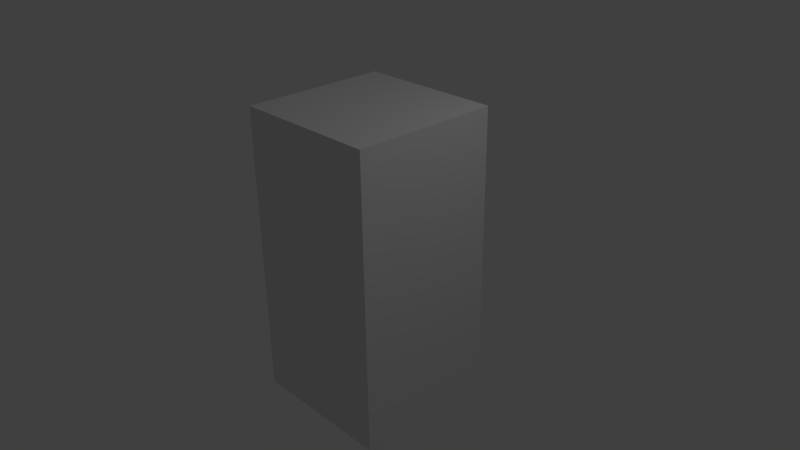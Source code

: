 # Source: Rect.blend  (saved by Blender 2.76.0; exported with 4.5.12 LTS)
import bpy
from mathutils import Matrix  # noqa: F401  (used for matrix-valued properties, if any)

bpy.ops.wm.read_factory_settings(use_empty=True)
scene = bpy.context.scene
scene.name = 'Scene'

# ---- collections
col_collection_1 = bpy.data.collections.new('Collection 1'); scene.collection.children.link(col_collection_1)

# ---- materials (node trees are filled in below, after node groups)
mat_material = bpy.data.materials.new('Material')
mat_material.alpha_threshold = 0.0
mat_material.use_transparent_shadow = False
mat_material.roughness = 0.5
mat_material.line_color = (0.0, 0.0, 0.0, 1.0)

# ---- material node trees

# ---- world
world_world = bpy.data.worlds.new('World'); scene.world = world_world
world_world.color = (0.05088, 0.05088, 0.05088)
world_world.use_sun_shadow = False
world_world.sun_shadow_jitter_overblur = 0.0
world_world.cycles.sampling_method = 'MANUAL'
world_world.cycles.sample_map_resolution = 256

# ---- cameras
cam_camera = bpy.data.cameras.new('Camera')
cam_camera.clip_end = 100.0
cam_camera.lens = 35.0
cam_camera.sensor_width = 32.0
cam_camera.sensor_height = 18.0
cam_camera.ortho_scale = 7.314
cam_camera.dof.focus_distance = 0.0
cam_camera.dof.aperture_fstop = 128.0

# ---- lights
light_lamp = bpy.data.lights.new('Lamp', 'POINT')
light_lamp.transmission_factor = 0.0
light_lamp.cutoff_distance = 30.0
light_lamp.energy = 100.0
light_lamp.shadow_buffer_clip_start = 1.001
light_lamp.shadow_soft_size = 0.1
light_lamp.shadow_maximum_resolution = 0.006
light_lamp.use_absolute_resolution = True
light_lamp.cycles.use_multiple_importance_sampling = False

# ---- meshes
me_cube = bpy.data.meshes.new('Cube')
me_cube.from_pydata([(1.0, 1.0, -1.0), (1.0, -1.0, -1.0), (-1.0, -1.0, -1.0), (-1.0, 1.0, -1.0), (1.0, 1.0, 1.0), (1.0, -1.0, 1.0), (-1.0, -1.0, 1.0), (-1.0, 1.0, 1.0)], [], [(0, 1, 2, 3), (4, 7, 6, 5), (0, 4, 5, 1), (1, 5, 6, 2), (2, 6, 7, 3), (4, 0, 3, 7)])
me_cube.materials.append(mat_material)
me_cube.use_remesh_preserve_volume = False
me_cube.use_remesh_preserve_attributes = False
me_cube.use_mirror_vertex_groups = False
me_cube.update()

# ---- objects
ob_cube = bpy.data.objects.new('Cube', me_cube)
ob_lamp = bpy.data.objects.new('Lamp', light_lamp)
ob_camera = bpy.data.objects.new('Camera', cam_camera)

# ---- transforms, parenting, visibility, modifiers, constraints
ob_cube.location = (0.0, -0.02239, 0.0)
ob_cube.scale = (1.0, 1.0, 2.0)
ob_cube.lock_rotations_4d = False
ob_cube.empty_display_type = 'ARROWS'
ob_cube.lineart.crease_threshold = 0.0
ob_lamp.location = (4.076, 1.005, 5.904)
ob_lamp.rotation_euler = (0.6503, 0.05522, 1.866)
ob_lamp.lock_rotations_4d = False
ob_lamp.empty_display_type = 'ARROWS'
ob_lamp.color = (0.0, 0.0, 0.0, 0.0)
ob_lamp.lineart.crease_threshold = 0.0
ob_camera.location = (7.481, -6.508, 5.344)
ob_camera.rotation_euler = (1.109, 0.01082, 0.8149)
ob_camera.lock_rotations_4d = False
ob_camera.empty_display_type = 'ARROWS'
ob_camera.color = (0.0, 0.0, 0.0, 0.0)
ob_camera.display_type = 'WIRE'
ob_camera.lineart.crease_threshold = 0.0

# ---- collection membership
col_collection_1.objects.link(ob_cube)
col_collection_1.objects.link(ob_lamp)
col_collection_1.objects.link(ob_camera)

# ---- scene / render settings (as saved in the file)
scene.camera = ob_camera
scene.frame_start = 1; scene.frame_end = 250; scene.frame_set(1)
scene.render.engine = 'BLENDER_EEVEE_NEXT'
scene.render.resolution_percentage = 50
scene.render.dither_intensity = 0.0
scene.cycles.use_denoising = False
scene.cycles.samples = 10
scene.cycles.sampling_pattern = 'TABULATED_SOBOL'
scene.cycles.light_sampling_threshold = 0.0
scene.cycles.use_adaptive_sampling = False
scene.cycles.use_light_tree = False
scene.cycles.blur_glossy = 0.0
scene.cycles.pixel_filter_type = 'GAUSSIAN'
scene.cycles.sample_clamp_indirect = 0.0
scene.view_settings.view_transform = 'Standard'
bpy.context.view_layer.update()

